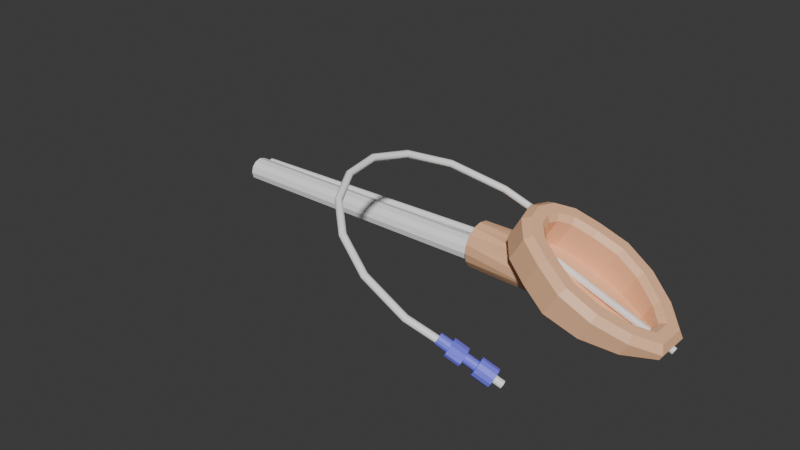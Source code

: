 # Source: MascaraLaringeaProseal.blend  (saved by Blender 4.2.66; exported with 4.5.12 LTS)
import bpy
from mathutils import Matrix  # noqa: F401  (used for matrix-valued properties, if any)

bpy.ops.wm.read_factory_settings(use_empty=True)
scene = bpy.context.scene
scene.name = 'Scene'

# ---- collections
col_collection = bpy.data.collections.new('Collection'); scene.collection.children.link(col_collection)

# ---- materials (node trees are filled in below, after node groups)
mat_azul = bpy.data.materials.new('Azul')
mat_blanco = bpy.data.materials.new('Blanco')
mat_rosa = bpy.data.materials.new('Rosa')

# ---- material node trees
mat_azul.use_nodes = True; mat_azul.node_tree.nodes.clear()
_N = mat_azul.node_tree.nodes; _L = mat_azul.node_tree.links
n0 = _N.new('ShaderNodeBsdfPrincipled'); n0.name = 'Principled BSDF'; n0.location = (10, 300)
n0.inputs[0].default_value = (0.2, 0.2, 1.0, 1.0)
n1 = _N.new('ShaderNodeOutputMaterial'); n1.name = 'Material Output'; n1.location = (300, 300)
_L.new(n0.outputs[0], n1.inputs[0])
n1.is_active_output = True
mat_blanco.use_nodes = True; mat_blanco.node_tree.nodes.clear()
_N = mat_blanco.node_tree.nodes; _L = mat_blanco.node_tree.links
n0 = _N.new('ShaderNodeBsdfPrincipled'); n0.name = 'Principled BSDF'; n0.location = (10, 300)
n0.inputs[0].default_value = (1.0, 1.0, 1.0, 1.0)
n1 = _N.new('ShaderNodeOutputMaterial'); n1.name = 'Material Output'; n1.location = (300, 300)
_L.new(n0.outputs[0], n1.inputs[0])
n1.is_active_output = True
mat_rosa.use_nodes = True; mat_rosa.node_tree.nodes.clear()
_N = mat_rosa.node_tree.nodes; _L = mat_rosa.node_tree.links
n0 = _N.new('ShaderNodeBsdfPrincipled'); n0.name = 'Principled BSDF'; n0.location = (10, 300)
n0.inputs[0].default_value = (0.9647, 0.5457, 0.314, 1.0)
n1 = _N.new('ShaderNodeOutputMaterial'); n1.name = 'Material Output'; n1.location = (300, 300)
_L.new(n0.outputs[0], n1.inputs[0])
n1.is_active_output = True

# ---- world
world_world = bpy.data.worlds.new('World'); scene.world = world_world
world_world.use_nodes = True; world_world.node_tree.nodes.clear()
_N = world_world.node_tree.nodes; _L = world_world.node_tree.links
n0 = _N.new('ShaderNodeOutputWorld'); n0.name = 'World Output'; n0.location = (300, 300)
n1 = _N.new('ShaderNodeBackground'); n1.name = 'Background'; n1.location = (10, 300)
n1.inputs[0].default_value = (0.05088, 0.05088, 0.05088, 1.0)
_L.new(n1.outputs[0], n0.inputs[0])
n0.is_active_output = True
world_world.color = (0.05088, 0.05088, 0.05088)
world_world.sun_shadow_jitter_overblur = 0.0

# ---- meshes
me_cylinder_002 = bpy.data.meshes.new('Cylinder.002')
me_cylinder_002.from_pydata([(0.02311, -0.0963, 0.02285), (0.01457, -0.09935, 0.02808), (0.007934, -0.1004, 0.03189), (0.0005569, -0.103, 0.03641), (0.001929, -0.1035, 0.03836), (0.009306, -0.1009, 0.03384), (0.01616, -0.09958, 0.03053), (0.0247, -0.09654, 0.02529), (0.003555, -0.1056, 0.03979), (0.01093, -0.103, 0.03527), (0.01783, -0.1012, 0.03232), (0.02637, -0.09814, 0.02709), (0.005, -0.1088, 0.04031), (0.01238, -0.1061, 0.03579), (0.01913, -0.1037, 0.03298), (0.02767, -0.1007, 0.02774), (0.005877, -0.1121, 0.03979), (0.01325, -0.1095, 0.03527), (0.01973, -0.1065, 0.03232), (0.02827, -0.1035, 0.02709), (0.005951, -0.1148, 0.03836), (0.01333, -0.1121, 0.03384), (0.01945, -0.1088, 0.03053), (0.02799, -0.1058, 0.02529), (0.005202, -0.116, 0.03641), (0.01258, -0.1134, 0.03189), (0.01837, -0.11, 0.02808), (0.02691, -0.1069, 0.02285), (0.00383, -0.1155, 0.03446), (0.01121, -0.1129, 0.02994), (0.01679, -0.1098, 0.02563), (0.02533, -0.1067, 0.0204), (0.002204, -0.1134, 0.03304), (0.009581, -0.1108, 0.02851), (0.01512, -0.1082, 0.02384), (0.02366, -0.1051, 0.01861), (0.0007584, -0.1103, 0.03251), (0.008136, -0.1076, 0.02799), (0.01381, -0.1056, 0.02319), (0.02235, -0.1026, 0.01795), (-0.0001186, -0.1069, 0.03304), (0.007259, -0.1043, 0.02851), (0.01322, -0.1028, 0.02384), (0.02176, -0.09978, 0.01861), (-0.0001924, -0.1043, 0.03446), (0.007185, -0.1016, 0.02994), (0.0135, -0.1005, 0.02563), (0.02203, -0.09749, 0.0204), (0.02874, -0.09786, 0.02009), (0.02938, -0.09796, 0.02108), (0.02488, -0.09957, 0.02384), (0.03006, -0.09861, 0.0218), (0.02556, -0.1002, 0.02456), (0.03059, -0.09963, 0.02207), (0.02609, -0.1012, 0.02483), (0.03083, -0.1008, 0.0218), (0.02633, -0.1024, 0.02456), (0.03071, -0.1017, 0.02108), (0.02622, -0.1033, 0.02384), (0.03028, -0.1022, 0.02009), (0.02578, -0.1038, 0.02285), (0.02964, -0.1021, 0.0191), (0.02514, -0.1037, 0.02186), (0.02896, -0.1014, 0.01837), (0.02446, -0.103, 0.02113), (0.02843, -0.1004, 0.01811), (0.02393, -0.102, 0.02087), (0.02819, -0.09927, 0.01837), (0.02369, -0.1009, 0.02113), (0.02831, -0.09835, 0.0191), (0.02381, -0.09995, 0.02186), (0.02424, -0.09947, 0.02285), (0.01551, -0.102, 0.02808), (0.009291, -0.1042, 0.03189), (0.0101, -0.1043, 0.03314), (0.01631, -0.1021, 0.02932), (0.01095, -0.1051, 0.03405), (0.01716, -0.1029, 0.03024), (0.01161, -0.1064, 0.03438), (0.01783, -0.1042, 0.03057), (0.01191, -0.1078, 0.03405), (0.01813, -0.1056, 0.03024), (0.01177, -0.109, 0.03314), (0.01798, -0.1068, 0.02932), (0.01122, -0.1096, 0.03189), (0.01744, -0.1074, 0.02808), (0.01042, -0.1095, 0.03065), (0.01663, -0.1073, 0.02684), (0.009568, -0.1087, 0.02974), (0.01578, -0.1064, 0.02593), (0.008904, -0.1074, 0.0294), (0.01512, -0.1052, 0.02559), (0.008603, -0.106, 0.02974), (0.01482, -0.1037, 0.02593), (0.008744, -0.1048, 0.03065), (0.01496, -0.1026, 0.02684), (-0.003198, -0.1085, 0.04151), (-0.004161, -0.1084, 0.04002), (0.001725, -0.1063, 0.03641), (-0.002183, -0.1095, 0.0426), (-0.00139, -0.111, 0.043), (-0.001029, -0.1127, 0.0426), (-0.001199, -0.1141, 0.04151), (-0.001852, -0.1149, 0.04002), (-0.002815, -0.1147, 0.03854), (-0.00383, -0.1137, 0.03745), (-0.004623, -0.1122, 0.03705), (-0.004984, -0.1105, 0.03745), (-0.004814, -0.1091, 0.03854), (0.002688, -0.1064, 0.0379), (0.003703, -0.1074, 0.03899), (0.004496, -0.1089, 0.03939), (0.004857, -0.1106, 0.03899), (0.004687, -0.112, 0.0379), (0.004033, -0.1128, 0.03641), (0.00307, -0.1126, 0.03493), (0.002056, -0.1116, 0.03384), (0.001262, -0.1101, 0.03344), (0.000902, -0.1084, 0.03384), (0.001071, -0.107, 0.03493), (-0.002909, 0.02042, 0.03028), (0.01107, 0.02485, 0.02221), (-0.01417, 0.01524, 0.03678), (-0.01977, 0.008457, 0.04001), (-0.02132, 0.002128, 0.04091), (-0.01977, -0.004201, 0.04001), (-0.01417, -0.01098, 0.03678), (-0.002909, -0.01616, 0.03028), (0.01107, -0.02059, 0.02221), (0.02788, -0.01837, 0.016), (0.0452, -0.01056, 0.01146), (0.05656, -0.002498, 0.01172), (0.05656, 0.006754, 0.01172), (0.0452, 0.01481, 0.01146), (0.02788, 0.02262, 0.016), (0.0207, 0.02485, 0.03889), (0.02219, 0.02833, 0.04198), (0.007489, 0.02367, 0.05047), (0.006722, 0.02042, 0.04696), (-0.004525, 0.01814, 0.05741), (-0.004537, 0.01524, 0.05346), (-0.01107, 0.0102, 0.06119), (-0.01013, 0.008457, 0.0567), (-0.01306, 0.002128, 0.06233), (-0.01169, 0.002128, 0.05759), (-0.01107, -0.005949, 0.06119), (-0.01013, -0.004201, 0.0567), (-0.004525, -0.01388, 0.05741), (-0.004537, -0.01098, 0.05346), (0.007489, -0.01941, 0.05047), (0.006722, -0.01616, 0.04696), (0.02219, -0.02407, 0.04198), (0.0207, -0.02059, 0.03889), (0.03852, -0.0217, 0.03255), (0.036, -0.01837, 0.03006), (0.05425, -0.01348, 0.02347), (0.05096, -0.01056, 0.02142), (0.06403, -0.004103, 0.01783), (0.05936, -0.002498, 0.01657), (0.06403, 0.008359, 0.01783), (0.05936, 0.006754, 0.01657), (0.05425, 0.01774, 0.02347), (0.05096, 0.01481, 0.02142), (0.03852, 0.02595, 0.03255), (0.036, 0.02262, 0.03006), (0.002281, 0.03439, 0.04864), (0.005528, 0.03042, 0.0516), (0.02175, 0.03556, 0.04224), (0.01939, 0.03982, 0.03876), (-0.01222, 0.02772, 0.05702), (-0.008054, 0.02417, 0.05944), (-0.02192, 0.01598, 0.06261), (-0.01658, 0.01384, 0.06437), (-0.02532, 0.002128, 0.06458), (-0.01946, 0.002128, 0.06603), (-0.02192, -0.01172, 0.06261), (-0.01658, -0.009582, 0.06437), (-0.01222, -0.02346, 0.05702), (-0.008054, -0.01991, 0.05944), (0.002281, -0.03014, 0.04864), (0.005528, -0.02616, 0.0516), (0.01939, -0.03556, 0.03876), (0.02175, -0.0313, 0.04224), (0.03911, -0.03269, 0.02738), (0.04021, -0.02862, 0.03158), (0.05739, -0.02315, 0.01682), (0.05755, -0.01957, 0.02157), (0.07172, -0.009404, 0.008554), (0.07019, -0.00744, 0.01427), (0.07172, 0.01366, 0.008554), (0.07019, 0.0117, 0.01427), (0.05739, 0.0274, 0.01682), (0.05755, 0.02382, 0.02157), (0.03911, 0.03695, 0.02738), (0.04021, 0.03287, 0.03158), (0.01066, 0.03982, 0.02364), (0.007952, 0.03367, 0.01895), (-0.009158, 0.02817, 0.02883), (-0.006458, 0.03439, 0.03351), (-0.02366, 0.02137, 0.0372), (-0.02097, 0.02772, 0.04188), (-0.03336, 0.00942, 0.0428), (-0.03066, 0.01598, 0.04747), (-0.03502, 0.002128, 0.04376), (-0.03406, 0.002128, 0.04943), (-0.03336, -0.005164, 0.0428), (-0.03066, -0.01172, 0.04747), (-0.02366, -0.01711, 0.0372), (-0.02097, -0.02346, 0.04188), (-0.009158, -0.02392, 0.02883), (-0.006458, -0.03014, 0.03351), (0.007952, -0.02941, 0.01895), (0.01066, -0.03556, 0.02364), (0.02919, -0.02656, 0.01018), (0.0319, -0.03269, 0.01488), (0.04983, -0.01699, 0.003729), (0.05255, -0.02315, 0.00843), (0.06183, -0.007416, 0.001534), (0.06982, -0.009404, 0.005273), (0.06183, 0.01167, 0.001534), (0.06982, 0.01366, 0.005273), (0.04983, 0.02124, 0.003729), (0.05255, 0.0274, 0.00843), (0.02919, 0.03081, 0.01018), (0.0319, 0.03695, 0.01488), (-0.05966, 0.0172, 0.02731), (-0.0003444, 0.02565, 0.02662), (-0.05966, 0.01606, 0.02154), (0.00745, 0.02386, 0.02212), (-0.05966, 0.01279, 0.01665), (0.01406, 0.01876, 0.01831), (-0.05966, 0.007897, 0.01338), (0.01847, 0.01113, 0.01576), (-0.05966, 0.002128, 0.01223), (0.02002, 0.002128, 0.01487), (-0.05966, -0.003641, 0.01338), (0.01847, -0.006872, 0.01576), (-0.05966, -0.008532, 0.01665), (0.01406, -0.0145, 0.01831), (-0.05966, -0.0118, 0.02154), (0.00745, -0.0196, 0.02212), (-0.05966, -0.01295, 0.02731), (-0.0003444, -0.02139, 0.02662), (-0.05966, -0.0118, 0.03307), (-0.008139, -0.0196, 0.03112), (-0.05966, -0.008532, 0.03796), (-0.01475, -0.0145, 0.03494), (-0.05966, -0.003641, 0.04123), (-0.01916, -0.006872, 0.03749), (-0.05966, 0.002128, 0.04238), (-0.02071, 0.002128, 0.03838), (-0.05966, 0.007897, 0.04123), (-0.01916, 0.01113, 0.03749), (-0.05966, 0.01279, 0.03796), (-0.01475, 0.01876, 0.03494), (-0.05966, 0.01606, 0.03307), (-0.008139, 0.02386, 0.03112), (-0.2467, 0.00683, 0.02472), (-0.05831, 0.00683, 0.02472), (-0.2467, 0.005747, 0.02068), (-0.05831, 0.005747, 0.02068), (-0.2467, 0.00279, 0.01772), (-0.05831, 0.00279, 0.01772), (-0.2467, -0.001249, 0.01664), (-0.05831, -0.001249, 0.01664), (-0.2467, -0.005289, 0.01772), (-0.05831, -0.005289, 0.01772), (-0.2467, -0.008246, 0.02068), (-0.05831, -0.008246, 0.02068), (-0.2467, -0.009328, 0.02472), (-0.05831, -0.009328, 0.02472), (-0.2467, -0.008246, 0.02876), (-0.05831, -0.008246, 0.02876), (-0.2467, -0.005289, 0.03172), (-0.05831, -0.005289, 0.03172), (-0.2467, -0.001249, 0.0328), (-0.05831, -0.001249, 0.0328), (-0.2467, 0.00279, 0.03172), (-0.05831, 0.00279, 0.03172), (-0.2467, 0.005747, 0.02876), (-0.05831, 0.005747, 0.02876), (-0.245, 0.01038, 0.02762), (0.07256, 0.00525, 0.005719), (-0.245, 0.01007, 0.02649), (0.07209, 0.004947, 0.00469), (-0.245, 0.009246, 0.02566), (0.07174, 0.004119, 0.003937), (-0.245, 0.008115, 0.02536), (0.07162, 0.002989, 0.003662), (-0.245, 0.006984, 0.02566), (0.07174, 0.001858, 0.003937), (-0.245, 0.006157, 0.02649), (0.07209, 0.00103, 0.00469), (-0.245, 0.005854, 0.02762), (0.07256, 0.0007275, 0.005719), (-0.245, 0.006157, 0.02875), (0.07303, 0.00103, 0.006747), (-0.245, 0.006984, 0.02958), (0.07337, 0.001858, 0.0075), (-0.245, 0.008115, 0.02988), (0.0735, 0.002989, 0.007776), (-0.245, 0.009246, 0.02958), (0.07337, 0.004119, 0.0075), (-0.245, 0.01007, 0.02875), (0.07303, 0.004947, 0.006747), (-0.01137, 0.01038, 0.03219), (-0.01137, 0.01007, 0.03106), (-0.01137, 0.009246, 0.03023), (-0.01137, 0.008115, 0.02993), (-0.01137, 0.006984, 0.03023), (-0.01137, 0.006157, 0.03106), (-0.01137, 0.005854, 0.03219), (-0.01137, 0.006157, 0.03332), (-0.01137, 0.006984, 0.03415), (-0.01137, 0.008115, 0.03445), (-0.01137, 0.009246, 0.03415), (-0.01137, 0.01007, 0.03332), (0.01265, -0.1083, 0.03273), (0.01236, -0.1068, 0.03366), (0.01141, -0.1054, 0.03344), (0.01036, -0.1048, 0.0322), (0.009816, -0.1054, 0.03067), (0.0101, -0.1068, 0.02974), (0.01105, -0.1083, 0.02996), (0.0121, -0.1089, 0.0312), (-0.0175, -0.1201, 0.05014), (-0.01742, -0.1185, 0.05085), (-0.01799, -0.117, 0.05042), (-0.01889, -0.1163, 0.04909), (-0.01959, -0.117, 0.04765), (-0.01968, -0.1185, 0.04693), (-0.0191, -0.1201, 0.04737), (-0.0182, -0.1208, 0.04869), (-0.04428, -0.1209, 0.0656), (-0.04375, -0.1193, 0.06606), (-0.04389, -0.1177, 0.06537), (-0.0446, -0.117, 0.06394), (-0.04549, -0.1177, 0.0626), (-0.04602, -0.1193, 0.06214), (-0.04588, -0.1209, 0.06283), (-0.04516, -0.1215, 0.06426), (-0.06662, -0.1125, 0.07849), (-0.06564, -0.1111, 0.07869), (-0.06532, -0.1097, 0.07774), (-0.06585, -0.1091, 0.0762), (-0.06691, -0.1097, 0.07497), (-0.0679, -0.1111, 0.07477), (-0.06822, -0.1125, 0.07572), (-0.06769, -0.1131, 0.07727), (-0.08342, -0.09722, 0.0882), (-0.08204, -0.09618, 0.08816), (-0.08133, -0.09513, 0.08699), (-0.0817, -0.09469, 0.08535), (-0.08293, -0.09513, 0.08422), (-0.08431, -0.09618, 0.08425), (-0.08502, -0.09722, 0.08543), (-0.08465, -0.09766, 0.08706), (-0.09361, -0.07698, 0.09407), (-0.09196, -0.07647, 0.09389), (-0.09098, -0.07596, 0.09256), (-0.09124, -0.07575, 0.09086), (-0.09258, -0.07596, 0.08979), (-0.09422, -0.07647, 0.08997), (-0.0952, -0.07698, 0.09131), (-0.09495, -0.07719, 0.093), (-0.09608, -0.05395, 0.0955), (-0.09437, -0.05409, 0.09528), (-0.09332, -0.05423, 0.09391), (-0.09355, -0.05429, 0.0922), (-0.09492, -0.05423, 0.09114), (-0.09663, -0.05409, 0.09136), (-0.09768, -0.05395, 0.09273), (-0.09745, -0.05389, 0.09445), (-0.0898, -0.03034, 0.09188), (-0.08825, -0.0311, 0.09175), (-0.08737, -0.03187, 0.09047), (-0.08766, -0.03218, 0.0888), (-0.08897, -0.03187, 0.0877), (-0.09052, -0.0311, 0.08783), (-0.0914, -0.03034, 0.08911), (-0.0911, -0.03002, 0.09078), (-0.07382, -0.008359, 0.08265), (-0.07259, -0.009578, 0.08271), (-0.07203, -0.0108, 0.08162), (-0.07246, -0.0113, 0.08002), (-0.07363, -0.0108, 0.07885), (-0.07486, -0.009578, 0.07879), (-0.07542, -0.008359, 0.07988), (-0.07499, -0.007855, 0.08148), (-0.04725, 0.009884, 0.06731), (-0.04637, 0.008415, 0.06757), (-0.04616, 0.006947, 0.06668), (-0.04673, 0.006338, 0.06517), (-0.04776, 0.006947, 0.06391), (-0.04864, 0.008415, 0.06365), (-0.04885, 0.009884, 0.06454), (-0.04828, 0.01049, 0.06606), (-0.009147, 0.02238, 0.04531), (-0.008576, 0.02081, 0.04575), (-0.008668, 0.01923, 0.04504), (-0.009368, 0.01858, 0.04359), (-0.01027, 0.01923, 0.04227), (-0.01084, 0.02081, 0.04183), (-0.01075, 0.02238, 0.04254), (-0.01005, 0.02303, 0.04398)], [], [(4, 3, 98, 109), (12, 8, 110, 111), (20, 16, 112, 113), (28, 24, 114, 115), (36, 32, 116, 117), (44, 40, 118, 119), (7, 11, 52, 50), (47, 46, 1, 0), (26, 22, 83, 85), (45, 44, 3, 2), (15, 19, 56, 54), (43, 42, 46, 47), (37, 41, 92, 90), (41, 40, 44, 45), (39, 38, 42, 43), (34, 30, 87, 89), (37, 36, 40, 41), (23, 27, 60, 58), (35, 34, 38, 39), (45, 2, 73, 94), (33, 32, 36, 37), (31, 30, 34, 35), (42, 38, 91, 93), (29, 28, 32, 33), (27, 26, 30, 31), (2, 5, 74, 73), (25, 24, 28, 29), (31, 35, 64, 62), (23, 22, 26, 27), (1, 46, 95, 72), (21, 20, 24, 25), (39, 43, 68, 66), (19, 18, 22, 23), (9, 13, 78, 76), (17, 16, 20, 21), (15, 14, 18, 19), (6, 1, 72, 75), (13, 12, 16, 17), (47, 0, 71, 70), (11, 10, 14, 15), (17, 21, 82, 80), (9, 8, 12, 13), (7, 6, 10, 11), (14, 10, 77, 79), (5, 4, 8, 9), (0, 7, 50, 71), (0, 1, 6, 7), (25, 29, 86, 84), (2, 3, 4, 5), (69, 70, 71, 48), (67, 68, 70, 69), (65, 66, 68, 67), (63, 64, 66, 65), (61, 62, 64, 63), (59, 60, 62, 61), (57, 58, 60, 59), (55, 56, 58, 57), (53, 54, 56, 55), (51, 52, 54, 53), (49, 50, 52, 51), (48, 71, 50, 49), (43, 47, 70, 68), (35, 39, 66, 64), (27, 31, 62, 60), (19, 23, 58, 56), (11, 15, 54, 52), (95, 94, 73, 72), (93, 92, 94, 95), (91, 90, 92, 93), (89, 88, 90, 91), (87, 86, 88, 89), (85, 84, 86, 87), (83, 82, 84, 85), (81, 80, 82, 83), (79, 78, 80, 81), (77, 76, 78, 79), (75, 74, 76, 77), (72, 73, 74, 75), (29, 33, 88, 86), (18, 14, 79, 81), (21, 25, 84, 82), (10, 6, 75, 77), (13, 17, 80, 78), (5, 9, 76, 74), (46, 42, 93, 95), (38, 34, 89, 91), (41, 45, 94, 92), (30, 26, 85, 87), (33, 37, 90, 88), (22, 18, 81, 83), (98, 97, 96, 109), (109, 96, 99, 110), (110, 99, 100, 111), (111, 100, 101, 112), (112, 101, 102, 113), (113, 102, 103, 114), (114, 103, 104, 115), (115, 104, 105, 116), (116, 105, 106, 117), (117, 106, 107, 118), (118, 107, 108, 119), (119, 108, 97, 98), (3, 44, 119, 98), (40, 36, 117, 118), (32, 28, 115, 116), (24, 20, 113, 114), (16, 12, 111, 112), (96, 97, 108, 107, 106, 105, 104, 103, 102, 101, 100, 99), (48, 49, 51, 53, 55, 57, 59, 61, 63, 65, 67, 69), (8, 4, 109, 110), (141, 139, 170, 172), (153, 151, 182, 184), (139, 137, 166, 170), (155, 153, 184, 186), (136, 163, 194, 167), (157, 155, 186, 188), (143, 141, 172, 174), (159, 157, 188, 190), (145, 143, 174, 176), (161, 159, 190, 192), (147, 145, 176, 178), (163, 161, 192, 194), (149, 147, 178, 180), (151, 149, 180, 182), (164, 135, 121, 134), (140, 142, 123, 122), (142, 144, 124, 123), (144, 146, 125, 124), (146, 148, 126, 125), (148, 150, 127, 126), (150, 152, 128, 127), (152, 154, 129, 128), (154, 156, 130, 129), (156, 158, 131, 130), (158, 160, 132, 131), (160, 162, 133, 132), (162, 164, 134, 133), (196, 223, 213, 211), (210, 212, 181, 179), (138, 140, 122, 120), (212, 214, 183, 181), (195, 198, 165, 168), (223, 221, 215, 213), (201, 199, 207, 205), (221, 219, 217, 215), (205, 203, 201), (218, 220, 189, 187), (204, 206, 175, 173), (220, 222, 191, 189), (206, 208, 177, 175), (222, 224, 193, 191), (208, 210, 179, 177), (134, 121, 128, 129), (121, 120, 127, 128), (120, 122, 126, 127), (123, 124, 125), (129, 130, 133, 134), (130, 131, 132, 133), (200, 202, 171, 169), (224, 195, 168, 193), (199, 197, 209, 207), (214, 216, 185, 183), (216, 218, 187, 185), (198, 200, 169, 165), (202, 204, 173, 171), (122, 123, 125, 126), (138, 135, 136, 137), (140, 138, 137, 139), (142, 140, 139, 141), (144, 142, 141, 143), (146, 144, 143, 145), (148, 146, 145, 147), (150, 148, 147, 149), (152, 150, 149, 151), (154, 152, 151, 153), (156, 154, 153, 155), (158, 156, 155, 157), (157, 159, 160, 158), (162, 160, 159, 161), (164, 162, 161, 163), (135, 164, 163, 136), (135, 138, 120, 121), (166, 167, 168, 165), (170, 166, 165, 169), (172, 170, 169, 171), (174, 172, 171, 173), (176, 174, 173, 175), (178, 176, 175, 177), (180, 178, 177, 179), (182, 180, 179, 181), (184, 182, 181, 183), (186, 184, 183, 185), (188, 186, 185, 187), (187, 189, 190, 188), (192, 190, 189, 191), (194, 192, 191, 193), (167, 194, 193, 168), (137, 136, 167, 166), (198, 195, 196, 197), (200, 198, 197, 199), (202, 200, 199, 201), (204, 202, 201, 203), (206, 204, 203, 205), (208, 206, 205, 207), (210, 208, 207, 209), (212, 210, 209, 211), (214, 212, 211, 213), (216, 214, 213, 215), (218, 216, 215, 217), (217, 219, 220, 218), (222, 220, 219, 221), (224, 222, 221, 223), (195, 224, 223, 196), (197, 196, 211, 209), (225, 226, 228, 227), (227, 228, 230, 229), (229, 230, 232, 231), (231, 232, 234, 233), (233, 234, 236, 235), (235, 236, 238, 237), (237, 238, 240, 239), (239, 240, 242, 241), (241, 242, 244, 243), (243, 244, 246, 245), (245, 246, 248, 247), (247, 248, 250, 249), (249, 250, 252, 251), (251, 252, 254, 253), (228, 226, 256, 254, 252, 250, 248, 246, 244, 242, 240, 238, 236, 234, 232, 230), (253, 254, 256, 255), (255, 256, 226, 225), (225, 227, 229, 231, 233, 235, 237, 239, 241, 243, 245, 247, 249, 251, 253, 255), (257, 258, 260, 259), (259, 260, 262, 261), (261, 262, 264, 263), (263, 264, 266, 265), (265, 266, 268, 267), (267, 268, 270, 269), (269, 270, 272, 271), (271, 272, 274, 273), (273, 274, 276, 275), (275, 276, 278, 277), (277, 278, 280, 279), (279, 280, 258, 257), (257, 259, 261, 263, 265, 267, 269, 271, 273, 275, 277, 279), (305, 282, 284, 306), (306, 284, 286, 307), (307, 286, 288, 308), (308, 288, 290, 309), (309, 290, 292, 310), (310, 292, 294, 311), (311, 294, 296, 312), (312, 296, 298, 313), (313, 298, 300, 314), (314, 300, 302, 315), (284, 282, 304, 302, 300, 298, 296, 294, 292, 290, 288, 286), (315, 302, 304, 316), (316, 304, 282, 305), (281, 283, 285, 287, 289, 291, 293, 295, 297, 299, 301, 303), (303, 316, 305, 281), (301, 315, 316, 303), (299, 314, 315, 301), (297, 313, 314, 299), (295, 312, 313, 297), (293, 311, 312, 295), (291, 310, 311, 293), (289, 309, 310, 291), (287, 308, 309, 289), (285, 307, 308, 287), (283, 306, 307, 285), (281, 305, 306, 283), (317, 325, 332, 324), (318, 326, 325, 317), (319, 327, 326, 318), (320, 328, 327, 319), (321, 329, 328, 320), (322, 330, 329, 321), (323, 331, 330, 322), (324, 332, 331, 323), (325, 333, 340, 332), (326, 334, 333, 325), (327, 335, 334, 326), (328, 336, 335, 327), (329, 337, 336, 328), (330, 338, 337, 329), (331, 339, 338, 330), (332, 340, 339, 331), (333, 341, 348, 340), (334, 342, 341, 333), (335, 343, 342, 334), (336, 344, 343, 335), (337, 345, 344, 336), (338, 346, 345, 337), (339, 347, 346, 338), (340, 348, 347, 339), (341, 349, 356, 348), (342, 350, 349, 341), (343, 351, 350, 342), (344, 352, 351, 343), (345, 353, 352, 344), (346, 354, 353, 345), (347, 355, 354, 346), (348, 356, 355, 347), (349, 357, 364, 356), (350, 358, 357, 349), (351, 359, 358, 350), (352, 360, 359, 351), (353, 361, 360, 352), (354, 362, 361, 353), (355, 363, 362, 354), (356, 364, 363, 355), (357, 365, 372, 364), (358, 366, 365, 357), (359, 367, 366, 358), (360, 368, 367, 359), (361, 369, 368, 360), (362, 370, 369, 361), (363, 371, 370, 362), (364, 372, 371, 363), (365, 373, 380, 372), (366, 374, 373, 365), (367, 375, 374, 366), (368, 376, 375, 367), (369, 377, 376, 368), (370, 378, 377, 369), (371, 379, 378, 370), (372, 380, 379, 371), (373, 381, 388, 380), (374, 382, 381, 373), (375, 383, 382, 374), (376, 384, 383, 375), (377, 385, 384, 376), (378, 386, 385, 377), (379, 387, 386, 378), (380, 388, 387, 379), (381, 389, 396, 388), (382, 390, 389, 381), (383, 391, 390, 382), (384, 392, 391, 383), (385, 393, 392, 384), (386, 394, 393, 385), (387, 395, 394, 386), (388, 396, 395, 387), (389, 397, 404, 396), (390, 398, 397, 389), (391, 399, 398, 390), (392, 400, 399, 391), (393, 401, 400, 392), (394, 402, 401, 393), (395, 403, 402, 394), (396, 404, 403, 395)])
me_cylinder_002.polygons.foreach_set('use_smooth', [0, 0, 0, 0, 0, 0, 0, 0, 0, 0, 0, 0, 0, 0, 0, 0, 0, 0, 0, 0, 0, 0, 0, 0, 0, 0, 0, 0, 0, 0, 0, 0, 0, 0, 0, 0, 0, 0, 0, 0, 0, 0, 0, 0, 0, 0, 0, 0, 0, 0, 0, 0, 0, 0, 0, 0, 0, 0, 0, 0, 0, 0, 0, 0, 0, 0, 0, 0, 0, 0, 0, 0, 0, 0, 0, 0, 0, 0, 0, 0, 0, 0, 0, 0, 0, 0, 0, 0, 0, 0, 0, 0, 0, 0, 0, 0, 0, 0, 0, 0, 0, 0, 0, 0, 0, 0, 0, 0, 0, 0, 0, 0, 0, 0, 0, 0, 0, 0, 0, 0, 0, 0, 0, 0, 0, 0, 0, 0, 0, 0, 0, 0, 0, 0, 0, 0, 0, 0, 0, 0, 0, 0, 0, 0, 0, 0, 0, 0, 0, 0, 0, 0, 0, 0, 0, 0, 0, 0, 0, 0, 0, 0, 0, 0, 0, 0, 0, 0, 0, 0, 0, 0, 0, 0, 0, 0, 0, 0, 0, 0, 0, 0, 0, 0, 0, 0, 0, 0, 0, 0, 0, 0, 0, 0, 0, 0, 0, 0, 0, 0, 0, 0, 0, 0, 0, 0, 0, 0, 0, 0, 0, 0, 0, 0, 0, 0, 0, 0, 0, 0, 0, 0, 0, 0, 0, 0, 0, 0, 0, 0, 0, 0, 0, 0, 0, 0, 0, 0, 0, 0, 0, 0, 0, 0, 0, 0, 0, 0, 0, 0, 0, 0, 0, 0, 0, 0, 0, 0, 0, 0, 0, 0, 0, 0, 0, 0, 0, 0, 0, 0, 0, 1, 1, 1, 1, 1, 1, 1, 1, 1, 1, 1, 1, 1, 1, 1, 1, 1, 1, 1, 1, 1, 1, 1, 1, 1, 1, 1, 1, 1, 1, 1, 1, 1, 1, 1, 1, 1, 1, 1, 1, 1, 1, 1, 1, 1, 1, 1, 1, 1, 1, 1, 1, 1, 1, 1, 1, 1, 1, 1, 1, 1, 1, 1, 1, 1, 1, 1, 1, 1, 1, 1, 1, 1, 1, 1, 1, 1, 1, 1, 1])
me_cylinder_002.polygons.foreach_set('material_index', [0, 0, 0, 0, 0, 0, 0, 0, 0, 0, 0, 0, 0, 0, 0, 0, 0, 0, 0, 0, 0, 0, 0, 0, 0, 0, 0, 0, 0, 0, 0, 0, 0, 0, 0, 0, 0, 0, 0, 0, 0, 0, 0, 0, 0, 0, 0, 0, 0, 1, 1, 1, 1, 1, 1, 1, 1, 1, 1, 1, 1, 0, 0, 0, 0, 0, 0, 0, 0, 0, 0, 0, 0, 0, 0, 0, 0, 0, 0, 0, 0, 0, 0, 0, 0, 0, 0, 0, 0, 0, 0, 0, 0, 0, 0, 0, 0, 0, 0, 0, 0, 0, 0, 0, 0, 0, 0, 0, 1, 0, 2, 2, 2, 2, 2, 2, 2, 2, 2, 2, 2, 2, 2, 2, 2, 2, 2, 2, 2, 2, 2, 2, 2, 2, 2, 2, 2, 2, 2, 2, 2, 2, 2, 2, 2, 2, 2, 2, 2, 2, 2, 2, 2, 2, 2, 2, 2, 2, 2, 2, 2, 2, 2, 2, 2, 2, 2, 2, 2, 2, 2, 2, 2, 2, 2, 2, 2, 2, 2, 2, 2, 2, 2, 2, 2, 2, 2, 2, 2, 2, 2, 2, 2, 2, 2, 2, 2, 2, 2, 2, 2, 2, 2, 2, 2, 2, 2, 2, 2, 2, 2, 2, 2, 2, 2, 2, 2, 2, 2, 2, 2, 2, 2, 2, 2, 2, 2, 2, 2, 2, 2, 2, 1, 1, 1, 1, 1, 1, 1, 1, 1, 1, 1, 1, 1, 1, 1, 1, 1, 1, 1, 1, 1, 1, 1, 1, 1, 1, 1, 1, 1, 1, 1, 1, 1, 1, 1, 1, 1, 1, 1, 1, 1, 1, 1, 1, 1, 1, 1, 1, 1, 1, 1, 1, 1, 1, 1, 1, 1, 1, 1, 1, 1, 1, 1, 1, 1, 1, 1, 1, 1, 1, 1, 1, 1, 1, 1, 1, 1, 1, 1, 1, 1, 1, 1, 1, 1, 1, 1, 1, 1, 1, 1, 1, 1, 1, 1, 1, 1, 1, 1, 1, 1, 1, 1, 1, 1, 1, 1, 1, 1, 1, 1, 1, 1, 1, 1, 1, 1, 1, 1])
_uv = me_cylinder_002.uv_layers.new(name='UVMap')
_uv.uv.foreach_set('vector', [0.9167, 0.9, 1.0, 0.9, 1.0, 0.9, 0.9167, 0.9, 0.75, 0.9, 0.8333, 0.9, 0.8333, 0.9, 0.75, 0.9, 0.5833, 0.9, 0.6667, 0.9, 0.6667, 0.9, 0.5833, 0.9, 0.4167, 0.9, 0.5, 0.9, 0.5, 0.9, 0.4167, 0.9, 0.25, 0.9, 0.3333, 0.9, 0.3333, 0.9, 0.25, 0.9, 0.08333, 0.9, 0.1667, 0.9, 0.1667, 0.9, 0.08333, 0.9, 0.9167, 0.6, 0.8333, 0.6, 0.8333, 0.6, 0.9167, 0.6, 0.08333, 0.6, 0.08333, 0.7, 7.451e-08, 0.7, 7.451e-08, 0.6, 0.5, 0.7, 0.5833, 0.7, 0.5833, 0.7, 0.5, 0.7, 0.08333, 0.8, 0.08333, 0.9, 7.451e-08, 0.9, 7.451e-08, 0.8, 0.75, 0.6, 0.6667, 0.6, 0.6667, 0.6, 0.75, 0.6, 0.1667, 0.6, 0.1667, 0.7, 0.08333, 0.7, 0.08333, 0.6, 0.25, 0.8, 0.1667, 0.8, 0.1667, 0.8, 0.25, 0.8, 0.1667, 0.8, 0.1667, 0.9, 0.08333, 0.9, 0.08333, 0.8, 0.25, 0.6, 0.25, 0.7, 0.1667, 0.7, 0.1667, 0.6, 0.3333, 0.7, 0.4167, 0.7, 0.4167, 0.7, 0.3333, 0.7, 0.25, 0.8, 0.25, 0.9, 0.1667, 0.9, 0.1667, 0.8, 0.5833, 0.6, 0.5, 0.6, 0.5, 0.6, 0.5833, 0.6, 0.3333, 0.6, 0.3333, 0.7, 0.25, 0.7, 0.25, 0.6, 0.08333, 0.8, 7.451e-08, 0.8, 7.451e-08, 0.8, 0.08333, 0.8, 0.3333, 0.8, 0.3333, 0.9, 0.25, 0.9, 0.25, 0.8, 0.4167, 0.6, 0.4167, 0.7, 0.3333, 0.7, 0.3333, 0.6, 0.1667, 0.7, 0.25, 0.7, 0.25, 0.7, 0.1667, 0.7, 0.4167, 0.8, 0.4167, 0.9, 0.3333, 0.9, 0.3333, 0.8, 0.5, 0.6, 0.5, 0.7, 0.4167, 0.7, 0.4167, 0.6, 1.0, 0.8, 0.9167, 0.8, 0.9167, 0.8, 1.0, 0.8, 0.5, 0.8, 0.5, 0.9, 0.4167, 0.9, 0.4167, 0.8, 0.4167, 0.6, 0.3333, 0.6, 0.3333, 0.6, 0.4167, 0.6, 0.5833, 0.6, 0.5833, 0.7, 0.5, 0.7, 0.5, 0.6, 7.451e-08, 0.7, 0.08333, 0.7, 0.08333, 0.7, 7.451e-08, 0.7, 0.5833, 0.8, 0.5833, 0.9, 0.5, 0.9, 0.5, 0.8, 0.25, 0.6, 0.1667, 0.6, 0.1667, 0.6, 0.25, 0.6, 0.6667, 0.6, 0.6667, 0.7, 0.5833, 0.7, 0.5833, 0.6, 0.8333, 0.8, 0.75, 0.8, 0.75, 0.8, 0.8333, 0.8, 0.6667, 0.8, 0.6667, 0.9, 0.5833, 0.9, 0.5833, 0.8, 0.75, 0.6, 0.75, 0.7, 0.6667, 0.7, 0.6667, 0.6, 0.9167, 0.7, 1.0, 0.7, 1.0, 0.7, 0.9167, 0.7, 0.75, 0.8, 0.75, 0.9, 0.6667, 0.9, 0.6667, 0.8, 0.08333, 0.6, 7.451e-08, 0.6, 7.451e-08, 0.6, 0.08333, 0.6, 0.8333, 0.6, 0.8333, 0.7, 0.75, 0.7, 0.75, 0.6, 0.6667, 0.8, 0.5833, 0.8, 0.5833, 0.8, 0.6667, 0.8, 0.8333, 0.8, 0.8333, 0.9, 0.75, 0.9, 0.75, 0.8, 0.9167, 0.6, 0.9167, 0.7, 0.8333, 0.7, 0.8333, 0.6, 0.75, 0.7, 0.8333, 0.7, 0.8333, 0.7, 0.75, 0.7, 0.9167, 0.8, 0.9167, 0.9, 0.8333, 0.9, 0.8333, 0.8, 1.0, 0.6, 0.9167, 0.6, 0.9167, 0.6, 1.0, 0.6, 1.0, 0.6, 1.0, 0.7, 0.9167, 0.7, 0.9167, 0.6, 0.5, 0.8, 0.4167, 0.8, 0.4167, 0.8, 0.5, 0.8, 1.0, 0.8, 1.0, 0.9, 0.9167, 0.9, 0.9167, 0.8, 0.08333, 0.5, 0.08333, 0.6, 7.451e-08, 0.6, 7.451e-08, 0.5, 0.1667, 0.5, 0.1667, 0.6, 0.08333, 0.6, 0.08333, 0.5, 0.25, 0.5, 0.25, 0.6, 0.1667, 0.6, 0.1667, 0.5, 0.3333, 0.5, 0.3333, 0.6, 0.25, 0.6, 0.25, 0.5, 0.4167, 0.5, 0.4167, 0.6, 0.3333, 0.6, 0.3333, 0.5, 0.5, 0.5, 0.5, 0.6, 0.4167, 0.6, 0.4167, 0.5, 0.5833, 0.5, 0.5833, 0.6, 0.5, 0.6, 0.5, 0.5, 0.6667, 0.5, 0.6667, 0.6, 0.5833, 0.6, 0.5833, 0.5, 0.75, 0.5, 0.75, 0.6, 0.6667, 0.6, 0.6667, 0.5, 0.8333, 0.5, 0.8333, 0.6, 0.75, 0.6, 0.75, 0.5, 0.9167, 0.5, 0.9167, 0.6, 0.8333, 0.6, 0.8333, 0.5, 1.0, 0.5, 1.0, 0.6, 0.9167, 0.6, 0.9167, 0.5, 0.1667, 0.6, 0.08333, 0.6, 0.08333, 0.6, 0.1667, 0.6, 0.3333, 0.6, 0.25, 0.6, 0.25, 0.6, 0.3333, 0.6, 0.5, 0.6, 0.4167, 0.6, 0.4167, 0.6, 0.5, 0.6, 0.6667, 0.6, 0.5833, 0.6, 0.5833, 0.6, 0.6667, 0.6, 0.8333, 0.6, 0.75, 0.6, 0.75, 0.6, 0.8333, 0.6, 0.08333, 0.7, 0.08333, 0.8, 7.451e-08, 0.8, 7.451e-08, 0.7, 0.1667, 0.7, 0.1667, 0.8, 0.08333, 0.8, 0.08333, 0.7, 0.25, 0.7, 0.25, 0.8, 0.1667, 0.8, 0.1667, 0.7, 0.3333, 0.7, 0.3333, 0.8, 0.25, 0.8, 0.25, 0.7, 0.4167, 0.7, 0.4167, 0.8, 0.3333, 0.8, 0.3333, 0.7, 0.5, 0.7, 0.5, 0.8, 0.4167, 0.8, 0.4167, 0.7, 0.5833, 0.7, 0.5833, 0.8, 0.5, 0.8, 0.5, 0.7, 0.6667, 0.7, 0.6667, 0.8, 0.5833, 0.8, 0.5833, 0.7, 0.75, 0.7, 0.75, 0.8, 0.6667, 0.8, 0.6667, 0.7, 0.8333, 0.7, 0.8333, 0.8, 0.75, 0.8, 0.75, 0.7, 0.9167, 0.7, 0.9167, 0.8, 0.8333, 0.8, 0.8333, 0.7, 1.0, 0.7, 1.0, 0.8, 0.9167, 0.8, 0.9167, 0.7, 0.4167, 0.8, 0.3333, 0.8, 0.3333, 0.8, 0.4167, 0.8, 0.6667, 0.7, 0.75, 0.7, 0.75, 0.7, 0.6667, 0.7, 0.5833, 0.8, 0.5, 0.8, 0.5, 0.8, 0.5833, 0.8, 0.8333, 0.7, 0.9167, 0.7, 0.9167, 0.7, 0.8333, 0.7, 0.75, 0.8, 0.6667, 0.8, 0.6667, 0.8, 0.75, 0.8, 0.9167, 0.8, 0.8333, 0.8, 0.8333, 0.8, 0.9167, 0.8, 0.08333, 0.7, 0.1667, 0.7, 0.1667, 0.7, 0.08333, 0.7, 0.25, 0.7, 0.3333, 0.7, 0.3333, 0.7, 0.25, 0.7, 0.1667, 0.8, 0.08333, 0.8, 0.08333, 0.8, 0.1667, 0.8, 0.4167, 0.7, 0.5, 0.7, 0.5, 0.7, 0.4167, 0.7, 0.3333, 0.8, 0.25, 0.8, 0.25, 0.8, 0.3333, 0.8, 0.5833, 0.7, 0.6667, 0.7, 0.6667, 0.7, 0.5833, 0.7, 1.0, 0.9, 1.0, 1.0, 0.9167, 1.0, 0.9167, 0.9, 0.9167, 0.9, 0.9167, 1.0, 0.8333, 1.0, 0.8333, 0.9, 0.8333, 0.9, 0.8333, 1.0, 0.75, 1.0, 0.75, 0.9, 0.75, 0.9, 0.75, 1.0, 0.6667, 1.0, 0.6667, 0.9, 0.6667, 0.9, 0.6667, 1.0, 0.5833, 1.0, 0.5833, 0.9, 0.5833, 0.9, 0.5833, 1.0, 0.5, 1.0, 0.5, 0.9, 0.5, 0.9, 0.5, 1.0, 0.4167, 1.0, 0.4167, 0.9, 0.4167, 0.9, 0.4167, 1.0, 0.3333, 1.0, 0.3333, 0.9, 0.3333, 0.9, 0.3333, 1.0, 0.25, 1.0, 0.25, 0.9, 0.25, 0.9, 0.25, 1.0, 0.1667, 1.0, 0.1667, 0.9, 0.1667, 0.9, 0.1667, 1.0, 0.08333, 1.0, 0.08333, 0.9, 0.08333, 0.9, 0.08333, 1.0, 7.451e-08, 1.0, 7.451e-08, 0.9, 7.451e-08, 0.9, 0.08333, 0.9, 0.08333, 0.9, 7.451e-08, 0.9, 0.1667, 0.9, 0.25, 0.9, 0.25, 0.9, 0.1667, 0.9, 0.3333, 0.9, 0.4167, 0.9, 0.4167, 0.9, 0.3333, 0.9, 0.5, 0.9, 0.5833, 0.9, 0.5833, 0.9, 0.5, 0.9, 0.6667, 0.9, 0.75, 0.9, 0.75, 0.9, 0.6667, 0.9, 0.9167, 1.0, 7.451e-08, 1.0, 0.08333, 1.0, 0.1667, 1.0, 0.25, 1.0, 0.3333, 1.0, 0.4167, 1.0, 0.5, 1.0, 0.5833, 1.0, 0.6667, 1.0, 0.75, 1.0, 0.8333, 1.0, 7.451e-08, 0.5, 0.9167, 0.5, 0.8333, 0.5, 0.75, 0.5, 0.6667, 0.5, 0.5833, 0.5, 0.5, 0.5, 0.4167, 0.5, 0.3333, 0.5, 0.25, 0.5, 0.1667, 0.5, 0.08333, 0.5, 0.8333, 0.9, 0.9167, 0.9, 0.9167, 0.9, 0.8333, 0.9, 0.0, 0.0, 0.0, 0.0, 0.0, 0.0, 0.0, 0.0, 0.0, 0.0, 0.0, 0.0, 0.0, 0.0, 0.0, 0.0, 0.0, 0.0, 0.0, 0.0, 0.0, 0.0, 0.0, 0.0, 0.0, 0.0, 0.0, 0.0, 0.0, 0.0, 0.0, 0.0, 0.0, 0.0, 0.0, 0.0, 0.0, 0.0, 0.0, 0.0, 0.0, 0.0, 0.0, 0.0, 0.0, 0.0, 0.0, 0.0, 0.0, 0.0, 0.0, 0.0, 0.0, 0.0, 0.0, 0.0, 0.0, 0.0, 0.0, 0.0, 0.0, 0.0, 0.0, 0.0, 0.0, 0.0, 0.0, 0.0, 0.0, 0.0, 0.0, 0.0, 0.0, 0.0, 0.0, 0.0, 0.0, 0.0, 0.0, 0.0, 0.0, 0.0, 0.0, 0.0, 0.0, 0.0, 0.0, 0.0, 0.0, 0.0, 0.0, 0.0, 0.0, 0.0, 0.0, 0.0, 0.0, 0.0, 0.0, 0.0, 0.0, 0.0, 0.0, 0.0, 0.0, 0.0, 0.0, 0.0, 0.0, 0.0, 0.0, 0.0, 0.0, 0.0, 0.0, 0.0, 0.0, 0.0, 0.0, 0.0, 0.0, 0.0, 0.0, 0.0, 0.0, 0.0, 0.0, 0.0, 0.0, 0.0, 0.0, 0.0, 0.0, 0.0, 0.0, 0.0, 0.0, 0.0, 0.0, 0.0, 0.0, 0.0, 0.0, 0.0, 0.0, 0.0, 0.0, 0.0, 0.0, 0.0, 0.0, 0.0, 0.0, 0.0, 0.0, 0.0, 0.0, 0.0, 0.0, 0.0, 0.0, 0.0, 0.0, 0.0, 0.0, 0.0, 0.0, 0.0, 0.0, 0.0, 0.0, 0.0, 0.0, 0.0, 0.0, 0.0, 0.0, 0.0, 0.0, 0.0, 0.0, 0.0, 0.0, 0.0, 0.0, 0.0, 0.0, 0.0, 0.0, 0.0, 0.0, 0.0, 0.0, 0.0, 0.0, 0.0, 0.0, 0.0, 0.0, 0.0, 0.0, 0.0, 0.0, 0.0, 0.0, 0.0, 0.0, 0.0, 0.0, 0.0, 0.0, 0.0, 0.0, 0.0, 0.0, 0.0, 0.0, 0.0, 0.0, 0.0, 0.0, 0.0, 0.0, 0.0, 0.0, 0.0, 0.0, 0.0, 0.0, 0.0, 0.0, 0.0, 0.0, 0.0, 0.0, 0.0, 0.0, 0.0, 0.0, 0.0, 0.0, 0.0, 0.0, 0.0, 0.0, 0.0, 0.0, 0.0, 0.0, 0.0, 0.0, 0.0, 0.0, 0.0, 0.0, 0.0, 0.0, 0.0, 0.0, 0.0, 0.0, 0.0, 0.0, 0.0, 0.0, 0.0, 0.0, 0.0, 0.0, 0.0, 0.0, 0.0, 0.0, 0.0, 0.0, 0.0, 0.0, 0.0, 0.0, 0.0, 0.0, 0.0, 0.0, 0.0, 0.0, 0.0, 0.0, 0.0, 0.0, 0.0, 0.0, 0.0, 0.0, 0.0, 0.0, 0.0, 0.0, 0.0, 0.0, 0.0, 0.0, 0.0, 0.0, 0.0, 0.0, 0.0, 0.0, 0.0, 0.0, 0.0, 0.0, 0.0, 0.0, 0.0, 0.0, 0.0, 0.0, 0.0, 0.0, 0.0, 0.0, 0.0, 0.0, 0.0, 0.0, 0.0, 0.0, 0.0, 0.0, 0.0, 0.0, 0.0, 0.0, 0.0, 0.0, 0.0, 0.0, 0.0, 0.0, 0.0, 0.0, 0.0, 0.0, 0.0, 0.0, 0.0, 0.0, 0.0, 0.0, 0.0, 0.0, 0.0, 0.0, 0.0, 0.0, 0.0, 0.0, 0.0, 0.0, 0.0, 0.0, 0.0, 0.0, 0.0, 0.0, 0.0, 0.0, 0.0, 0.0, 0.0, 0.0, 0.0, 0.0, 0.0, 0.0, 0.0, 0.0, 0.0, 0.0, 0.0, 0.0, 0.0, 0.0, 0.0, 0.0, 0.0, 0.0, 0.0, 0.0, 0.0, 0.0, 0.0, 0.0, 0.0, 0.0, 0.0, 0.0, 0.0, 0.0, 0.0, 0.0, 0.0, 0.0, 0.0, 0.0, 0.0, 0.0, 0.0, 0.0, 0.0, 0.0, 0.0, 0.0, 0.0, 0.0, 0.0, 0.0, 0.0, 0.0, 0.0, 0.0, 0.0, 0.0, 0.0, 0.0, 0.0, 0.0, 0.0, 0.0, 0.0, 0.0, 0.0, 0.0, 0.0, 0.0, 0.0, 0.0, 0.0, 0.0, 0.0, 0.0, 0.0, 0.0, 0.0, 0.0, 0.0, 0.0, 0.0, 0.0, 0.0, 0.0, 0.0, 0.0, 0.0, 0.0, 0.0, 0.0, 0.0, 0.0, 0.0, 0.0, 0.0, 0.0, 0.0, 0.0, 0.0, 0.0, 0.0, 0.0, 0.0, 0.0, 0.0, 0.0, 0.0, 0.0, 0.0, 0.0, 0.0, 0.0, 0.0, 0.0, 0.0, 0.0, 0.0, 0.0, 0.0, 0.0, 0.0, 0.0, 0.0, 0.0, 0.0, 0.0, 0.0, 0.0, 0.0, 0.0, 0.0, 0.0, 0.0, 0.0, 0.0, 0.0, 0.0, 0.0, 0.0, 0.0, 0.0, 0.0, 0.0, 0.0, 0.0, 0.0, 0.0, 0.0, 0.0, 0.0, 0.0, 0.0, 0.0, 0.0, 0.0, 0.0, 0.0, 0.0, 0.0, 0.0, 0.0, 0.0, 0.0, 0.0, 0.0, 0.0, 0.0, 0.0, 0.0, 0.0, 0.0, 0.0, 0.0, 0.0, 0.0, 0.0, 0.0, 0.0, 0.0, 0.0, 0.0, 0.0, 0.0, 0.0, 0.0, 0.0, 0.0, 0.0, 0.0, 0.0, 0.0, 0.0, 0.0, 0.0, 0.0, 0.0, 0.0, 0.0, 0.0, 0.0, 0.0, 0.0, 0.0, 0.0, 0.0, 0.0, 0.0, 0.0, 0.0, 0.0, 0.0, 0.0, 0.0, 0.0, 0.0, 0.0, 0.0, 0.0, 0.0, 0.0, 0.0, 0.0, 0.0, 0.0, 0.0, 0.0, 0.0, 0.0, 0.0, 0.0, 0.0, 0.0, 0.0, 0.0, 0.0, 0.0, 0.0, 0.0, 0.0, 0.0, 0.0, 0.0, 0.0, 0.0, 0.0, 0.0, 0.0, 0.0, 0.0, 0.0, 0.0, 0.0, 0.0, 0.0, 0.0, 0.0, 0.0, 0.0, 0.0, 0.0, 0.0, 0.0, 0.0, 0.0, 0.0, 0.0, 0.0, 0.0, 0.0, 0.0, 0.0, 0.0, 0.0, 0.0, 0.0, 0.0, 0.0, 0.0, 0.0, 0.0, 0.0, 0.0, 0.0, 0.0, 0.0, 0.0, 0.0, 0.0, 0.0, 0.0, 0.0, 0.0, 0.0, 0.0, 0.0, 0.0, 0.0, 0.0, 0.0, 0.0, 0.0, 0.0, 0.0, 0.0, 0.0, 0.0, 0.0, 0.0, 0.0, 0.0, 0.0, 0.0, 0.0, 0.0, 0.0, 0.0, 0.0, 0.0, 0.0, 0.0, 0.0, 0.0, 0.0, 0.0, 0.0, 0.0, 0.0, 0.0, 0.0, 0.0, 0.0, 0.0, 0.0, 0.0, 0.0, 0.0, 0.0, 0.0, 0.0, 0.0, 0.0, 0.0, 0.0, 0.0, 0.0, 0.0, 0.0, 0.0, 0.0, 0.0, 0.0, 0.0, 0.0, 0.0, 0.0, 0.0, 0.0, 0.0, 0.0, 0.0, 0.0, 0.0, 0.0, 0.0, 0.0, 0.0, 0.0, 0.0, 0.0, 0.0, 0.0, 0.0, 0.0, 0.0, 0.0, 0.0, 0.0, 0.0, 0.0, 0.0, 0.0, 0.0, 0.0, 0.0, 0.0, 0.0, 0.0, 0.0, 0.0, 0.0, 0.0, 0.0, 0.0, 0.0, 0.0, 0.0, 0.0, 0.0, 0.0, 0.0, 0.0, 0.0, 0.0, 0.0, 0.0, 0.0, 0.0, 0.0, 0.0, 0.0, 0.0, 0.0, 0.0, 0.0, 0.0, 0.0, 0.0, 0.0, 0.0, 0.0, 0.0, 0.0, 0.0, 0.0, 0.0, 0.0, 0.0, 0.0, 0.0, 0.0, 0.0, 0.0, 0.0, 0.0, 0.0, 0.0, 0.0, 0.0, 0.0, 0.0, 0.0, 0.0, 0.0, 0.0, 0.0, 0.0, 0.0, 0.0, 0.0, 0.0, 0.0, 0.0, 0.0, 0.0, 0.0, 0.0, 0.0, 0.0, 0.0, 0.0, 0.0, 1.0, 0.5, 1.0, 1.0, 0.9375, 1.0, 0.9375, 0.5, 0.9375, 0.5, 0.9375, 1.0, 0.875, 1.0, 0.875, 0.5, 0.875, 0.5, 0.875, 1.0, 0.8125, 1.0, 0.8125, 0.5, 0.8125, 0.5, 0.8125, 1.0, 0.75, 1.0, 0.75, 0.5, 0.75, 0.5, 0.75, 1.0, 0.6875, 1.0, 0.6875, 0.5, 0.6875, 0.5, 0.6875, 1.0, 0.625, 1.0, 0.625, 0.5, 0.625, 0.5, 0.625, 1.0, 0.5625, 1.0, 0.5625, 0.5, 0.5625, 0.5, 0.5625, 1.0, 0.5, 1.0, 0.5, 0.5, 0.5, 0.5, 0.5, 1.0, 0.4375, 1.0, 0.4375, 0.5, 0.4375, 0.5, 0.4375, 1.0, 0.375, 1.0, 0.375, 0.5, 0.375, 0.5, 0.375, 1.0, 0.3125, 1.0, 0.3125, 0.5, 0.3125, 0.5, 0.3125, 1.0, 0.25, 1.0, 0.25, 0.5, 0.25, 0.5, 0.25, 1.0, 0.1875, 1.0, 0.1875, 0.5, 0.1875, 0.5, 0.1875, 1.0, 0.125, 1.0, 0.125, 0.5, 0.3418, 0.4717, 0.25, 0.49, 0.1582, 0.4717, 0.08029, 0.4197, 0.02827, 0.3418, 0.01, 0.25, 0.02827, 0.1582, 0.08029, 0.08029, 0.1582, 0.02827, 0.25, 0.01, 0.3418, 0.02827, 0.4197, 0.08029, 0.4717, 0.1582, 0.49, 0.25, 0.4717, 0.3418, 0.4197, 0.4197, 0.125, 0.5, 0.125, 1.0, 0.0625, 1.0, 0.0625, 0.5, 0.0625, 0.5, 0.0625, 1.0, 0.0, 1.0, 0.0, 0.5, 0.75, 0.49, 0.8418, 0.4717, 0.9197, 0.4197, 0.9717, 0.3418, 0.99, 0.25, 0.9717, 0.1582, 0.9197, 0.08029, 0.8418, 0.02827, 0.75, 0.01, 0.6582, 0.02827, 0.5803, 0.08029, 0.5283, 0.1582, 0.51, 0.25, 0.5283, 0.3418, 0.5803, 0.4197, 0.6582, 0.4717, 1.0, 0.5, 1.0, 1.0, 0.9167, 1.0, 0.9167, 0.5, 0.9167, 0.5, 0.9167, 1.0, 0.8333, 1.0, 0.8333, 0.5, 0.8333, 0.5, 0.8333, 1.0, 0.75, 1.0, 0.75, 0.5, 0.75, 0.5, 0.75, 1.0, 0.6667, 1.0, 0.6667, 0.5, 0.6667, 0.5, 0.6667, 1.0, 0.5833, 1.0, 0.5833, 0.5, 0.5833, 0.5, 0.5833, 1.0, 0.5, 1.0, 0.5, 0.5, 0.5, 0.5, 0.5, 1.0, 0.4167, 1.0, 0.4167, 0.5, 0.4167, 0.5, 0.4167, 1.0, 0.3333, 1.0, 0.3333, 0.5, 0.3333, 0.5, 0.3333, 1.0, 0.25, 1.0, 0.25, 0.5, 0.25, 0.5, 0.25, 1.0, 0.1667, 1.0, 0.1667, 0.5, 0.1667, 0.5, 0.1667, 1.0, 0.08333, 1.0, 0.08333, 0.5, 0.08333, 0.5, 0.08333, 1.0, 7.451e-08, 1.0, 7.451e-08, 0.5, 0.75, 0.49, 0.87, 0.4578, 0.9578, 0.37, 0.99, 0.25, 0.9578, 0.13, 0.87, 0.04215, 0.75, 0.01, 0.63, 0.04215, 0.5422, 0.13, 0.51, 0.25, 0.5422, 0.37, 0.63, 0.4578, 1.0, 0.8939, 1.0, 1.0, 0.9167, 1.0, 0.9167, 0.8939, 0.9167, 0.8939, 0.9167, 1.0, 0.8333, 1.0, 0.8333, 0.8939, 0.8333, 0.8939, 0.8333, 1.0, 0.75, 1.0, 0.75, 0.8939, 0.75, 0.8939, 0.75, 1.0, 0.6667, 1.0, 0.6667, 0.8939, 0.6667, 0.8939, 0.6667, 1.0, 0.5833, 1.0, 0.5833, 0.8939, 0.5833, 0.8939, 0.5833, 1.0, 0.5, 1.0, 0.5, 0.8939, 0.5, 0.8939, 0.5, 1.0, 0.4167, 1.0, 0.4167, 0.8939, 0.4167, 0.8939, 0.4167, 1.0, 0.3333, 1.0, 0.3333, 0.8939, 0.3333, 0.8939, 0.3333, 1.0, 0.25, 1.0, 0.25, 0.8939, 0.25, 0.8939, 0.25, 1.0, 0.1667, 1.0, 0.1667, 0.8939, 0.37, 0.4578, 0.25, 0.49, 0.13, 0.4578, 0.04215, 0.37, 0.01, 0.25, 0.04215, 0.13, 0.13, 0.04215, 0.25, 0.01, 0.37, 0.04215, 0.4578, 0.13, 0.49, 0.25, 0.4578, 0.37, 0.1667, 0.8939, 0.1667, 1.0, 0.08333, 1.0, 0.08333, 0.8939, 0.08333, 0.8939, 0.08333, 1.0, 7.451e-08, 1.0, 7.451e-08, 0.8939, 0.75, 0.49, 0.87, 0.4578, 0.9578, 0.37, 0.99, 0.25, 0.9578, 0.13, 0.87, 0.04215, 0.75, 0.01, 0.63, 0.04215, 0.5422, 0.13, 0.51, 0.25, 0.5422, 0.37, 0.63, 0.4578, 0.08333, 0.5, 0.08333, 0.8939, 7.451e-08, 0.8939, 7.451e-08, 0.5, 0.1667, 0.5, 0.1667, 0.8939, 0.08333, 0.8939, 0.08333, 0.5, 0.25, 0.5, 0.25, 0.8939, 0.1667, 0.8939, 0.1667, 0.5, 0.3333, 0.5, 0.3333, 0.8939, 0.25, 0.8939, 0.25, 0.5, 0.4167, 0.5, 0.4167, 0.8939, 0.3333, 0.8939, 0.3333, 0.5, 0.5, 0.5, 0.5, 0.8939, 0.4167, 0.8939, 0.4167, 0.5, 0.5833, 0.5, 0.5833, 0.8939, 0.5, 0.8939, 0.5, 0.5, 0.6667, 0.5, 0.6667, 0.8939, 0.5833, 0.8939, 0.5833, 0.5, 0.75, 0.5, 0.75, 0.8939, 0.6667, 0.8939, 0.6667, 0.5, 0.8333, 0.5, 0.8333, 0.8939, 0.75, 0.8939, 0.75, 0.5, 0.9167, 0.5, 0.9167, 0.8939, 0.8333, 0.8939, 0.8333, 0.5, 1.0, 0.5, 1.0, 0.8939, 0.9167, 0.8939, 0.9167, 0.5, 0.0, 1.0, 0.1, 1.0, 0.1, 0.875, 0.0, 0.875, 0.0, 0.125, 0.1, 0.125, 0.1, 0.0, 0.0, 0.0, 0.0, 0.25, 0.1, 0.25, 0.1, 0.125, 0.0, 0.125, 0.0, 0.375, 0.1, 0.375, 0.1, 0.25, 0.0, 0.25, 0.0, 0.5, 0.1, 0.5, 0.1, 0.375, 0.0, 0.375, 0.0, 0.625, 0.1, 0.625, 0.1, 0.5, 0.0, 0.5, 0.0, 0.75, 0.1, 0.75, 0.1, 0.625, 0.0, 0.625, 0.0, 0.875, 0.1, 0.875, 0.1, 0.75, 0.0, 0.75, 0.1, 1.0, 0.2, 1.0, 0.2, 0.875, 0.1, 0.875, 0.1, 0.125, 0.2, 0.125, 0.2, 0.0, 0.1, 0.0, 0.1, 0.25, 0.2, 0.25, 0.2, 0.125, 0.1, 0.125, 0.1, 0.375, 0.2, 0.375, 0.2, 0.25, 0.1, 0.25, 0.1, 0.5, 0.2, 0.5, 0.2, 0.375, 0.1, 0.375, 0.1, 0.625, 0.2, 0.625, 0.2, 0.5, 0.1, 0.5, 0.1, 0.75, 0.2, 0.75, 0.2, 0.625, 0.1, 0.625, 0.1, 0.875, 0.2, 0.875, 0.2, 0.75, 0.1, 0.75, 0.2, 1.0, 0.3, 1.0, 0.3, 0.875, 0.2, 0.875, 0.2, 0.125, 0.3, 0.125, 0.3, 0.0, 0.2, 0.0, 0.2, 0.25, 0.3, 0.25, 0.3, 0.125, 0.2, 0.125, 0.2, 0.375, 0.3, 0.375, 0.3, 0.25, 0.2, 0.25, 0.2, 0.5, 0.3, 0.5, 0.3, 0.375, 0.2, 0.375, 0.2, 0.625, 0.3, 0.625, 0.3, 0.5, 0.2, 0.5, 0.2, 0.75, 0.3, 0.75, 0.3, 0.625, 0.2, 0.625, 0.2, 0.875, 0.3, 0.875, 0.3, 0.75, 0.2, 0.75, 0.3, 1.0, 0.4, 1.0, 0.4, 0.875, 0.3, 0.875, 0.3, 0.125, 0.4, 0.125, 0.4, 0.0, 0.3, 0.0, 0.3, 0.25, 0.4, 0.25, 0.4, 0.125, 0.3, 0.125, 0.3, 0.375, 0.4, 0.375, 0.4, 0.25, 0.3, 0.25, 0.3, 0.5, 0.4, 0.5, 0.4, 0.375, 0.3, 0.375, 0.3, 0.625, 0.4, 0.625, 0.4, 0.5, 0.3, 0.5, 0.3, 0.75, 0.4, 0.75, 0.4, 0.625, 0.3, 0.625, 0.3, 0.875, 0.4, 0.875, 0.4, 0.75, 0.3, 0.75, 0.4, 1.0, 0.5, 1.0, 0.5, 0.875, 0.4, 0.875, 0.4, 0.125, 0.5, 0.125, 0.5, 0.0, 0.4, 0.0, 0.4, 0.25, 0.5, 0.25, 0.5, 0.125, 0.4, 0.125, 0.4, 0.375, 0.5, 0.375, 0.5, 0.25, 0.4, 0.25, 0.4, 0.5, 0.5, 0.5, 0.5, 0.375, 0.4, 0.375, 0.4, 0.625, 0.5, 0.625, 0.5, 0.5, 0.4, 0.5, 0.4, 0.75, 0.5, 0.75, 0.5, 0.625, 0.4, 0.625, 0.4, 0.875, 0.5, 0.875, 0.5, 0.75, 0.4, 0.75, 0.5, 1.0, 0.6, 1.0, 0.6, 0.875, 0.5, 0.875, 0.5, 0.125, 0.6, 0.125, 0.6, 0.0, 0.5, 0.0, 0.5, 0.25, 0.6, 0.25, 0.6, 0.125, 0.5, 0.125, 0.5, 0.375, 0.6, 0.375, 0.6, 0.25, 0.5, 0.25, 0.5, 0.5, 0.6, 0.5, 0.6, 0.375, 0.5, 0.375, 0.5, 0.625, 0.6, 0.625, 0.6, 0.5, 0.5, 0.5, 0.5, 0.75, 0.6, 0.75, 0.6, 0.625, 0.5, 0.625, 0.5, 0.875, 0.6, 0.875, 0.6, 0.75, 0.5, 0.75, 0.6, 1.0, 0.7, 1.0, 0.7, 0.875, 0.6, 0.875, 0.6, 0.125, 0.7, 0.125, 0.7, 0.0, 0.6, 0.0, 0.6, 0.25, 0.7, 0.25, 0.7, 0.125, 0.6, 0.125, 0.6, 0.375, 0.7, 0.375, 0.7, 0.25, 0.6, 0.25, 0.6, 0.5, 0.7, 0.5, 0.7, 0.375, 0.6, 0.375, 0.6, 0.625, 0.7, 0.625, 0.7, 0.5, 0.6, 0.5, 0.6, 0.75, 0.7, 0.75, 0.7, 0.625, 0.6, 0.625, 0.6, 0.875, 0.7, 0.875, 0.7, 0.75, 0.6, 0.75, 0.7, 1.0, 0.8, 1.0, 0.8, 0.875, 0.7, 0.875, 0.7, 0.125, 0.8, 0.125, 0.8, 0.0, 0.7, 0.0, 0.7, 0.25, 0.8, 0.25, 0.8, 0.125, 0.7, 0.125, 0.7, 0.375, 0.8, 0.375, 0.8, 0.25, 0.7, 0.25, 0.7, 0.5, 0.8, 0.5, 0.8, 0.375, 0.7, 0.375, 0.7, 0.625, 0.8, 0.625, 0.8, 0.5, 0.7, 0.5, 0.7, 0.75, 0.8, 0.75, 0.8, 0.625, 0.7, 0.625, 0.7, 0.875, 0.8, 0.875, 0.8, 0.75, 0.7, 0.75, 0.8, 1.0, 0.9, 1.0, 0.9, 0.875, 0.8, 0.875, 0.8, 0.125, 0.9, 0.125, 0.9, 0.0, 0.8, 0.0, 0.8, 0.25, 0.9, 0.25, 0.9, 0.125, 0.8, 0.125, 0.8, 0.375, 0.9, 0.375, 0.9, 0.25, 0.8, 0.25, 0.8, 0.5, 0.9, 0.5, 0.9, 0.375, 0.8, 0.375, 0.8, 0.625, 0.9, 0.625, 0.9, 0.5, 0.8, 0.5, 0.8, 0.75, 0.9, 0.75, 0.9, 0.625, 0.8, 0.625, 0.8, 0.875, 0.9, 0.875, 0.9, 0.75, 0.8, 0.75, 0.9, 1.0, 1.0, 1.0, 1.0, 0.875, 0.9, 0.875, 0.9, 0.125, 1.0, 0.125, 1.0, 0.0, 0.9, 0.0, 0.9, 0.25, 1.0, 0.25, 1.0, 0.125, 0.9, 0.125, 0.9, 0.375, 1.0, 0.375, 1.0, 0.25, 0.9, 0.25, 0.9, 0.5, 1.0, 0.5, 1.0, 0.375, 0.9, 0.375, 0.9, 0.625, 1.0, 0.625, 1.0, 0.5, 0.9, 0.5, 0.9, 0.75, 1.0, 0.75, 1.0, 0.625, 0.9, 0.625, 0.9, 0.875, 1.0, 0.875, 1.0, 0.75, 0.9, 0.75])
me_cylinder_002.materials.append(mat_azul)
me_cylinder_002.materials.append(mat_blanco)
me_cylinder_002.materials.append(mat_rosa)
me_cylinder_002.update()

# ---- objects
ob_cylinder_002 = bpy.data.objects.new('Cylinder.002', me_cylinder_002)

# ---- transforms, parenting, visibility, modifiers, constraints
ob_cylinder_002.location = (0.0, 0.0, 0.0)
ob_cylinder_002.scale = (0.5, 0.5, 0.5)

# ---- collection membership
col_collection.objects.link(ob_cylinder_002)

# ---- scene / render settings (as saved in the file)
scene.frame_start = 1; scene.frame_end = 250; scene.frame_set(1)
scene.render.engine = 'BLENDER_EEVEE_NEXT'
bpy.context.view_layer.update()

# ---- added for rendering (the .blend has no active camera and no usable light): camera, sun
cam_auto = bpy.data.cameras.new('AutoCamera')
cam_auto.lens = 50.0
cam_auto.sensor_width = 36.0
cam_auto.clip_end = 1000.0
ob_auto_camera = bpy.data.objects.new('AutoCamera', cam_auto)
scene.collection.objects.link(ob_auto_camera)
ob_auto_camera.location = (0.141733, -0.242478, 0.172295)
ob_auto_camera.rotation_euler = (1.09748, -7.21219e-08, 0.694738)
scene.camera = ob_auto_camera
light_auto_sun = bpy.data.lights.new('AutoSun', 'SUN')
light_auto_sun.energy = 3.0
light_auto_sun.angle = 0.0523599
ob_auto_sun = bpy.data.objects.new('AutoSun', light_auto_sun)
scene.collection.objects.link(ob_auto_sun)
ob_auto_sun.rotation_euler = (0.872665, 0.174533, 0.523599)
bpy.context.view_layer.update()
